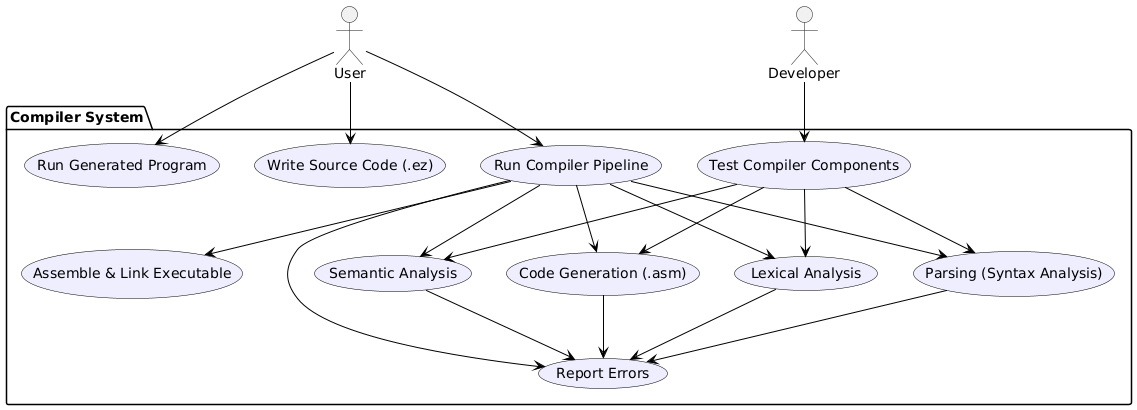

The diagram above was rendered by PlantUML. Its source (embedded in the PNG):
@startuml
skinparam usecase {
  BackgroundColor #EEF
  BorderColor Black
  ArrowColor Black
}

actor "User" as User
actor "Developer" as Dev

package "Compiler System" {
  usecase "Write Source Code (.ez)" as UC1
  usecase "Run Compiler Pipeline" as UC2
  usecase "Lexical Analysis" as UC3
  usecase "Parsing (Syntax Analysis)" as UC4
  usecase "Semantic Analysis" as UC5
  usecase "Code Generation (.asm)" as UC6
  usecase "Assemble & Link Executable" as UC7
  usecase "Run Generated Program" as UC8
  usecase "Report Errors" as UC9
  usecase "Test Compiler Components" as UC10
}

User --> UC1
User --> UC2
User --> UC8

UC2 --> UC3
UC2 --> UC4
UC2 --> UC5
UC2 --> UC6
UC2 --> UC7
UC2 --> UC9

UC3 --> UC9
UC4 --> UC9
UC5 --> UC9
UC6 --> UC9

Dev --> UC10
UC10 --> UC3
UC10 --> UC4
UC10 --> UC5
UC10 --> UC6
@enduml